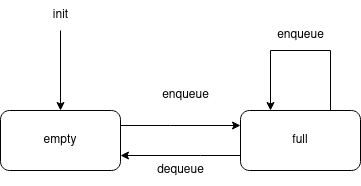

The diagram above was exported from draw.io. Its source (the exported page's mxGraphModel, read from the mxfile embedded in the PNG):
<mxGraphModel dx="714" dy="720" grid="1" gridSize="10" guides="1" tooltips="1" connect="1" arrows="1" fold="1" page="1" pageScale="1" pageWidth="850" pageHeight="1100" math="0" shadow="0">
  <root>
    <mxCell id="0" />
    <mxCell id="1" parent="0" />
    <mxCell id="axZXPKyhz_aon89T8sSU-1" style="edgeStyle=orthogonalEdgeStyle;rounded=0;orthogonalLoop=1;jettySize=auto;html=1;entryX=0;entryY=0.25;entryDx=0;entryDy=0;" edge="1" parent="1" source="j0p45LcPTZqPPM3QsHyj-1" target="j0p45LcPTZqPPM3QsHyj-4">
      <mxGeometry relative="1" as="geometry">
        <Array as="points">
          <mxPoint x="410" y="255" />
          <mxPoint x="410" y="255" />
        </Array>
      </mxGeometry>
    </mxCell>
    <mxCell id="j0p45LcPTZqPPM3QsHyj-1" value="empty" style="rounded=1;whiteSpace=wrap;html=1;" parent="1" vertex="1">
      <mxGeometry x="240" y="240" width="120" height="60" as="geometry" />
    </mxCell>
    <mxCell id="WIsmNGodGTIfDtEzCB5h-5" style="edgeStyle=orthogonalEdgeStyle;rounded=0;orthogonalLoop=1;jettySize=auto;html=1;exitX=0.75;exitY=1;exitDx=0;exitDy=0;entryX=0.25;entryY=0;entryDx=0;entryDy=0;" parent="1" source="j0p45LcPTZqPPM3QsHyj-4" target="j0p45LcPTZqPPM3QsHyj-4" edge="1">
      <mxGeometry relative="1" as="geometry">
        <mxPoint x="510" y="230" as="targetPoint" />
        <Array as="points">
          <mxPoint x="570" y="180" />
          <mxPoint x="510" y="180" />
        </Array>
      </mxGeometry>
    </mxCell>
    <mxCell id="axZXPKyhz_aon89T8sSU-2" style="edgeStyle=orthogonalEdgeStyle;rounded=0;orthogonalLoop=1;jettySize=auto;html=1;entryX=1;entryY=0.75;entryDx=0;entryDy=0;" edge="1" parent="1" source="j0p45LcPTZqPPM3QsHyj-4" target="j0p45LcPTZqPPM3QsHyj-1">
      <mxGeometry relative="1" as="geometry">
        <Array as="points">
          <mxPoint x="440" y="285" />
          <mxPoint x="440" y="285" />
        </Array>
      </mxGeometry>
    </mxCell>
    <mxCell id="j0p45LcPTZqPPM3QsHyj-4" value="full" style="rounded=1;whiteSpace=wrap;html=1;" parent="1" vertex="1">
      <mxGeometry x="480" y="240" width="120" height="60" as="geometry" />
    </mxCell>
    <mxCell id="j0p45LcPTZqPPM3QsHyj-8" style="edgeStyle=orthogonalEdgeStyle;rounded=0;orthogonalLoop=1;jettySize=auto;html=1;entryX=0.5;entryY=0;entryDx=0;entryDy=0;" parent="1" source="j0p45LcPTZqPPM3QsHyj-7" target="j0p45LcPTZqPPM3QsHyj-1" edge="1">
      <mxGeometry relative="1" as="geometry" />
    </mxCell>
    <mxCell id="j0p45LcPTZqPPM3QsHyj-7" value="init" style="text;html=1;align=center;verticalAlign=middle;resizable=0;points=[];autosize=1;strokeColor=none;fillColor=none;" parent="1" vertex="1">
      <mxGeometry x="280" y="130" width="40" height="30" as="geometry" />
    </mxCell>
    <mxCell id="j0p45LcPTZqPPM3QsHyj-17" value="enqueue" style="text;html=1;align=center;verticalAlign=middle;resizable=0;points=[];autosize=1;strokeColor=none;fillColor=none;" parent="1" vertex="1">
      <mxGeometry x="390" y="210" width="70" height="30" as="geometry" />
    </mxCell>
    <mxCell id="j0p45LcPTZqPPM3QsHyj-24" value="dequeue" style="text;html=1;align=center;verticalAlign=middle;resizable=0;points=[];autosize=1;strokeColor=none;fillColor=none;" parent="1" vertex="1">
      <mxGeometry x="385" y="285" width="70" height="30" as="geometry" />
    </mxCell>
    <mxCell id="WIsmNGodGTIfDtEzCB5h-6" value="enqueue" style="text;html=1;align=center;verticalAlign=middle;resizable=0;points=[];autosize=1;strokeColor=none;fillColor=none;" parent="1" vertex="1">
      <mxGeometry x="505" y="150" width="70" height="30" as="geometry" />
    </mxCell>
  </root>
</mxGraphModel>